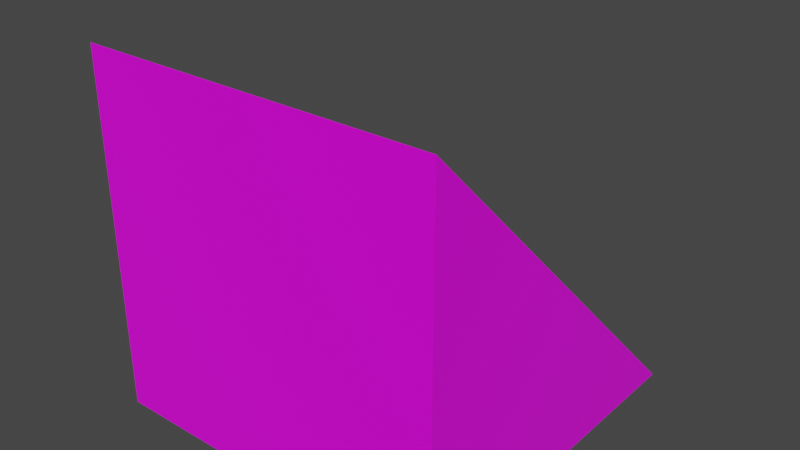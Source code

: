# Source: ramp_wood_2.blend  (saved by Blender 2.82.7; exported with 4.5.12 LTS)
import bpy
from mathutils import Matrix  # noqa: F401  (used for matrix-valued properties, if any)

bpy.ops.wm.read_factory_settings(use_empty=True)
scene = bpy.context.scene
scene.name = 'Scene'

# ---- images (referenced by path relative to the original .blend; pixels are not part of the script)
import os
ASSET_DIR = os.environ.get("B2B_ASSET_DIR", "")  # directory of the original .blend (textures are referenced by path, not embedded)
HERE = os.path.dirname(os.path.abspath(__file__))  # packed textures are extracted next to this script under _unpacked/

def load_image(name, relpath, width, height, colorspace="sRGB"):
    """Load a texture the original file referenced (path relative to the .blend, or extracted next to this script)."""
    p = next((c for c in (os.path.join(HERE, relpath), os.path.join(ASSET_DIR, relpath)) if relpath and os.path.exists(c)), "")
    if p:
        img = bpy.data.images.load(p, check_existing=True)
        img.name = name
    else:  # same state as the original file: an image datablock whose file is absent (Cycles renders it pink)
        img = bpy.data.images.new(name, width, height)
        img.source = "FILE"
        img.filepath = "//" + (relpath or name)
    img.colorspace_settings.name = colorspace
    return img
img_material_base_color = load_image('Material Base Color', 'gradient_map.png', 1024, 1024, 'sRGB')

# ---- materials (node trees are filled in below, after node groups)
mat_material = bpy.data.materials.new('Material')
mat_material.alpha_threshold = 0.0
mat_material.use_transparent_shadow = False
mat_material.line_color = (0.0, 0.0, 0.0, 1.0)

# ---- material node trees
mat_material.use_nodes = True; mat_material.node_tree.nodes.clear()
_N = mat_material.node_tree.nodes; _L = mat_material.node_tree.links
n0 = _N.new('ShaderNodeOutputMaterial'); n0.name = 'Material Output'; n0.location = (300, 300)
n1 = _N.new('ShaderNodeBsdfPrincipled'); n1.name = 'Principled BSDF'; n1.location = (10, 300)
n1.distribution = 'GGX'
n1.subsurface_method = 'BURLEY'
n1.inputs[2].default_value = 0.4
n1.inputs[3].default_value = 1.45
n1.inputs[27].default_value = (0.0, 0.0, 0.0, 1.0)
n1.inputs[28].default_value = 1.0
n2 = _N.new('ShaderNodeTexImage'); n2.name = 'Image Texture'; n2.location = (-280, 270)
n2.image = img_material_base_color
_L.new(n1.outputs[0], n0.inputs[0])
_L.new(n2.outputs[0], n1.inputs[0])
n0.is_active_output = True

# ---- world
world_world = bpy.data.worlds.new('World'); scene.world = world_world
world_world.use_nodes = True; world_world.node_tree.nodes.clear()
_N = world_world.node_tree.nodes; _L = world_world.node_tree.links
n0 = _N.new('ShaderNodeOutputWorld'); n0.name = 'World Output'; n0.location = (300, 300)
n1 = _N.new('ShaderNodeBackground'); n1.name = 'Background'; n1.location = (10, 300)
n1.inputs[0].default_value = (0.05088, 0.05088, 0.05088, 1.0)
_L.new(n1.outputs[0], n0.inputs[0])
n0.is_active_output = True
world_world.color = (0.05088, 0.05088, 0.05088)
world_world.use_sun_shadow = False
world_world.sun_shadow_jitter_overblur = 0.0

# ---- meshes
me_cube = bpy.data.meshes.new('Cube')
me_cube.from_pydata([(1.0, 1.0, -1.0), (1.0, 1.0, -1.0), (1.0, -1.0, 1.0), (1.0, -1.0, -1.0), (-1.0, 1.0, -1.0), (-1.0, 1.0, -1.0), (-1.0, -1.0, 1.0), (-1.0, -1.0, -1.0)], [], [(0, 4, 6, 2), (3, 2, 6, 7), (7, 6, 4, 5), (5, 1, 3, 7), (1, 0, 2, 3), (5, 4, 0, 1)])
_uv = me_cube.uv_layers.new(name='GradientUVMap')
_uv.uv.foreach_set('vector', [0.8819, 0.9927, 0.8877, 0.9927, 0.8877, 0.9992, 0.8819, 0.9992, 0.9212, 0.8781, 0.9212, 0.999, 0.9173, 0.999, 0.9173, 0.8781, 0.9115, 0.877, 0.9115, 0.9987, 0.9049, 0.9987, 0.9049, 0.877, 0.877, 0.8778, 0.8832, 0.8778, 0.8832, 0.8844, 0.877, 0.8844, 0.9299, 0.8772, 0.9299, 0.9984, 0.9263, 0.9984, 0.9263, 0.8772, 0.899, 0.8773, 0.899, 0.9984, 0.8938, 0.9984, 0.8938, 0.8773])
me_cube.materials.append(mat_material)
me_cube.use_remesh_preserve_volume = False
me_cube.use_remesh_preserve_attributes = False
me_cube.use_mirror_vertex_groups = False
me_cube.update()

# ---- objects
ob_cube = bpy.data.objects.new('Cube', me_cube)

# ---- transforms, parenting, visibility, modifiers, constraints
ob_cube.location = (0.0, 0.0, 0.0)
ob_cube.lock_rotations_4d = False
ob_cube.empty_display_type = 'ARROWS'
ob_cube.lineart.crease_threshold = 0.0

# ---- collection membership
scene.collection.objects.link(ob_cube)

# ---- scene / render settings (as saved in the file)
scene.frame_start = 1; scene.frame_end = 250; scene.frame_set(1)
scene.render.engine = 'BLENDER_EEVEE_NEXT'
scene.cycles.use_denoising = False
scene.cycles.samples = 128
scene.cycles.sampling_pattern = 'TABULATED_SOBOL'
scene.cycles.use_adaptive_sampling = False
scene.cycles.use_light_tree = False
scene.view_settings.view_transform = 'Filmic'
bpy.context.view_layer.update()

# ---- added for rendering (the .blend has no active camera and no usable light): camera, sun
cam_auto = bpy.data.cameras.new('AutoCamera')
cam_auto.lens = 50.0
cam_auto.sensor_width = 36.0
cam_auto.clip_end = 1000.0
ob_auto_camera = bpy.data.objects.new('AutoCamera', cam_auto)
scene.collection.objects.link(ob_auto_camera)
ob_auto_camera.location = (3.20507, -3.84609, 2.56406)
ob_auto_camera.rotation_euler = (1.09748, -7.21219e-08, 0.694738)
scene.camera = ob_auto_camera
light_auto_sun = bpy.data.lights.new('AutoSun', 'SUN')
light_auto_sun.energy = 3.0
light_auto_sun.angle = 0.0523599
ob_auto_sun = bpy.data.objects.new('AutoSun', light_auto_sun)
scene.collection.objects.link(ob_auto_sun)
ob_auto_sun.rotation_euler = (0.872665, 0.174533, 0.523599)
bpy.context.view_layer.update()
